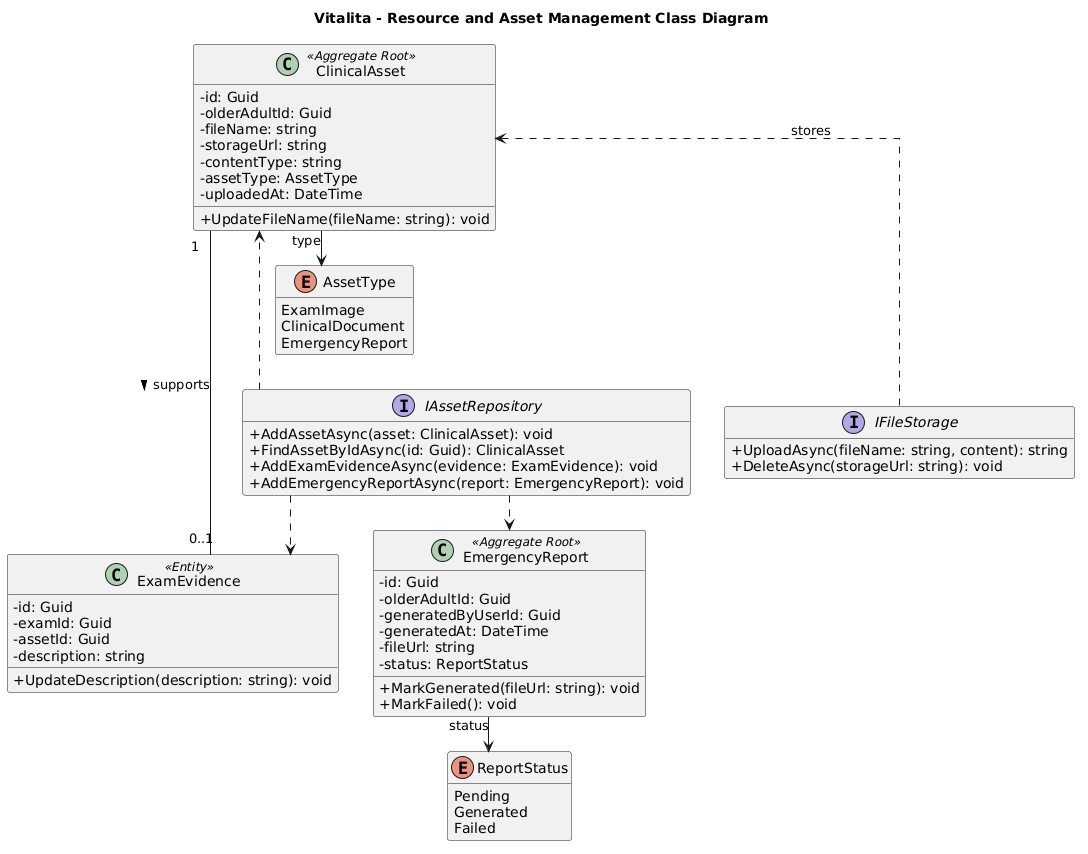

The diagram above was rendered by PlantUML. Its source (embedded in the PNG):
@startuml
title Vitalita - Resource and Asset Management Class Diagram

top to bottom direction

skinparam classAttributeIconSize 0
skinparam shadowing false
skinparam linetype ortho
skinparam nodesep 35
skinparam ranksep 35

hide empty members


' =========================================================
' DOMAIN MODEL
' =========================================================

class ClinicalAsset <<Aggregate Root>> {
    - id: Guid
    - olderAdultId: Guid
    - fileName: string
    - storageUrl: string
    - contentType: string
    - assetType: AssetType
    - uploadedAt: DateTime

    + UpdateFileName(fileName: string): void
}


class ExamEvidence <<Entity>> {
    - id: Guid
    - examId: Guid
    - assetId: Guid
    - description: string

    + UpdateDescription(description: string): void
}


class EmergencyReport <<Aggregate Root>> {
    - id: Guid
    - olderAdultId: Guid
    - generatedByUserId: Guid
    - generatedAt: DateTime
    - fileUrl: string
    - status: ReportStatus

    + MarkGenerated(fileUrl: string): void
    + MarkFailed(): void
}


' =========================================================
' ENUMERATIONS
' =========================================================

enum AssetType {
    ExamImage
    ClinicalDocument
    EmergencyReport
}


enum ReportStatus {
    Pending
    Generated
    Failed
}


' =========================================================
' DOMAIN INTERFACES
' =========================================================

interface IAssetRepository {
    + AddAssetAsync(asset: ClinicalAsset): void
    + FindAssetByIdAsync(id: Guid): ClinicalAsset
    + AddExamEvidenceAsync(evidence: ExamEvidence): void
    + AddEmergencyReportAsync(report: EmergencyReport): void
}


interface IFileStorage {
    + UploadAsync(fileName: string, content): string
    + DeleteAsync(storageUrl: string): void
}


' =========================================================
' RELATIONSHIPS
' =========================================================

ClinicalAsset "1" -- "0..1" ExamEvidence : supports >

ClinicalAsset --> AssetType : type
EmergencyReport --> ReportStatus : status

IAssetRepository ..> ClinicalAsset
IAssetRepository ..> ExamEvidence
IAssetRepository ..> EmergencyReport

IFileStorage ..> ClinicalAsset : stores


' =========================================================
' LAYOUT
' =========================================================

ClinicalAsset -[hidden]right-> ExamEvidence
ExamEvidence -[hidden]right-> EmergencyReport

ClinicalAsset -[hidden]down-> AssetType
EmergencyReport -[hidden]down-> ReportStatus

AssetType -[hidden]down-> IAssetRepository
IAssetRepository -[hidden]right-> IFileStorage
@enduml